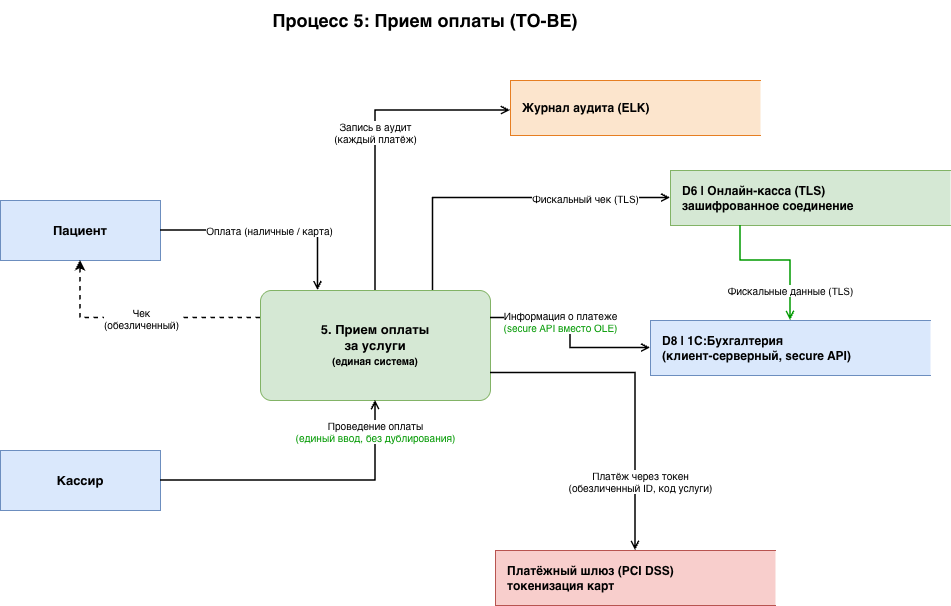

The diagram above was exported from draw.io. Its source (the exported page's mxGraphModel, read from the mxfile embedded in the PNG):
<mxGraphModel dx="1234" dy="884" grid="1" gridSize="10" guides="1" tooltips="1" connect="1" arrows="1" fold="1" page="1" pageScale="1" pageWidth="1169" pageHeight="827" math="0" shadow="0">
  <root>
    <mxCell id="0" />
    <mxCell id="1" parent="0" />
    <mxCell id="2" parent="1" style="text;html=1;strokeColor=none;fillColor=none;align=center;verticalAlign=middle;whiteSpace=wrap;rounded=0;fontSize=18;fontStyle=1;" value="Процесс 5: Прием оплаты (TO-BE)" vertex="1">
      <mxGeometry height="40" width="510" x="330" y="10" as="geometry" />
    </mxCell>
    <mxCell id="10" parent="1" style="rounded=0;whiteSpace=wrap;html=1;fillColor=#dae8fc;strokeColor=#6c8ebf;fontStyle=1;fontSize=13;" value="Пациент" vertex="1">
      <mxGeometry height="60" width="160" x="160" y="210" as="geometry" />
    </mxCell>
    <mxCell id="11" parent="1" style="rounded=0;whiteSpace=wrap;html=1;fillColor=#dae8fc;strokeColor=#6c8ebf;fontStyle=1;fontSize=13;" value="Кассир" vertex="1">
      <mxGeometry height="60" width="160" x="160" y="460" as="geometry" />
    </mxCell>
    <mxCell id="20" parent="1" style="rounded=1;whiteSpace=wrap;html=1;fillColor=#d5e8d4;strokeColor=#82b366;fontStyle=1;fontSize=13;arcSize=10;" value="5. Прием оплаты&lt;br&gt;за услуги&lt;br&gt;&lt;font style=&quot;font-size: 10px;&quot;&gt;(единая система)&lt;/font&gt;" vertex="1">
      <mxGeometry height="110" width="230" x="420" y="300" as="geometry" />
    </mxCell>
    <mxCell id="30" parent="1" style="shape=partialRectangle;whiteSpace=wrap;html=1;right=0;fillColor=#d5e8d4;strokeColor=#82b366;fontSize=12;align=left;spacingLeft=10;fontStyle=1;" value="D6 | Онлайн-касса (TLS)&lt;br&gt;зашифрованное соединение" vertex="1">
      <mxGeometry height="55" width="280" x="830" y="180" as="geometry" />
    </mxCell>
    <mxCell id="31" parent="1" style="shape=partialRectangle;whiteSpace=wrap;html=1;right=0;fillColor=#f8cecc;strokeColor=#b85450;fontSize=12;align=left;spacingLeft=10;fontStyle=1;" value="Платёжный шлюз (PCI DSS)&lt;br&gt;токенизация карт" vertex="1">
      <mxGeometry height="55" width="280" x="655" y="560" as="geometry" />
    </mxCell>
    <mxCell id="32" parent="1" style="shape=partialRectangle;whiteSpace=wrap;html=1;right=0;fillColor=#dae8fc;strokeColor=#6c8ebf;fontSize=12;align=left;spacingLeft=10;fontStyle=1;" value="D8 | 1С:Бухгалтерия&lt;br&gt;(клиент-серверный, secure API)" vertex="1">
      <mxGeometry height="55" width="280" x="810" y="330" as="geometry" />
    </mxCell>
    <mxCell id="33" parent="1" style="shape=partialRectangle;whiteSpace=wrap;html=1;right=0;fillColor=#fce5cd;strokeColor=#e67e22;fontSize=12;align=left;spacingLeft=10;fontStyle=1;" value="Журнал аудита (ELK)" vertex="1">
      <mxGeometry height="55" width="250" x="670" y="90" as="geometry" />
    </mxCell>
    <mxCell id="50" edge="1" parent="1" source="10" style="edgeStyle=orthogonalEdgeStyle;html=1;endArrow=open;endFill=0;strokeWidth=1.5;fontSize=10;rounded=0;curved=0;entryX=0.25;entryY=0;entryDx=0;entryDy=0;" target="20" value="Оплата (наличные / карта)">
      <mxGeometry relative="1" as="geometry" />
    </mxCell>
    <mxCell id="51" edge="1" parent="1" source="11" style="edgeStyle=orthogonalEdgeStyle;html=1;endArrow=open;endFill=0;strokeWidth=1.5;fontSize=10;rounded=0;curved=0;" target="20" value="Проведение оплаты&lt;br&gt;&lt;font color=&quot;#009900&quot;&gt;(единый ввод, без дублирования)&lt;/font&gt;">
      <mxGeometry relative="1" x="0.7867" as="geometry">
        <mxPoint as="offset" />
      </mxGeometry>
    </mxCell>
    <mxCell id="52" edge="1" parent="1" source="20" style="edgeStyle=orthogonalEdgeStyle;html=1;endArrow=open;endFill=0;strokeWidth=1.5;fontSize=10;entryX=0;entryY=0.5;entryDx=0;entryDy=0;rounded=0;curved=0;exitX=0.75;exitY=0;exitDx=0;exitDy=0;" target="30" value="Фискальный чек (TLS)">
      <mxGeometry relative="1" x="0.4839" as="geometry">
        <mxPoint as="offset" />
      </mxGeometry>
    </mxCell>
    <mxCell id="53" edge="1" parent="1" source="20" style="edgeStyle=orthogonalEdgeStyle;html=1;endArrow=open;endFill=0;strokeWidth=1.5;fontSize=10;exitX=1;exitY=0.75;exitDx=0;exitDy=0;rounded=0;curved=0;" target="31" value="Платёж через токен&lt;br&gt;(обезличенный ID, код услуги)">
      <mxGeometry relative="1" x="0.5659" y="5" as="geometry">
        <mxPoint as="offset" />
        <Array as="points">
          <mxPoint x="795" y="383" />
        </Array>
      </mxGeometry>
    </mxCell>
    <mxCell id="54" edge="1" parent="1" source="20" style="edgeStyle=orthogonalEdgeStyle;html=1;endArrow=open;endFill=0;strokeWidth=1.5;fontSize=10;exitX=1;exitY=0.25;exitDx=0;exitDy=0;rounded=0;curved=0;entryX=0;entryY=0.5;entryDx=0;entryDy=0;" target="32" value="Информация о платеже&lt;br&gt;&lt;font color=&quot;#009900&quot;&gt;(secure API вместо OLE)&lt;/font&gt;">
      <mxGeometry relative="1" x="-0.2632" y="-2" as="geometry">
        <mxPoint y="1" as="offset" />
      </mxGeometry>
    </mxCell>
    <mxCell id="55" edge="1" parent="1" source="30" style="edgeStyle=orthogonalEdgeStyle;html=1;endArrow=open;endFill=0;strokeWidth=1.5;fontSize=10;entryX=0.5;entryY=0;exitX=0.25;exitY=1;rounded=0;curved=0;entryDx=0;entryDy=0;exitDx=0;exitDy=0;jumpStyle=arc;strokeColor=#009900;" target="32" value="Фискальные данные (TLS)">
      <mxGeometry relative="1" x="0.5862" as="geometry">
        <mxPoint as="offset" />
        <Array as="points">
          <mxPoint x="900" y="270" />
          <mxPoint x="950" y="270" />
        </Array>
      </mxGeometry>
    </mxCell>
    <mxCell id="56" edge="1" parent="1" source="20" style="edgeStyle=orthogonalEdgeStyle;html=1;endArrow=classic;endFill=1;strokeWidth=1.5;fontSize=10;entryX=0.5;entryY=1;dashed=1;rounded=0;curved=0;exitX=0;exitY=0.25;exitDx=0;exitDy=0;" target="10" value="Чек&lt;br&gt;(обезличенный)">
      <mxGeometry relative="1" as="geometry">
        <mxPoint x="430" y="280" as="sourcePoint" />
      </mxGeometry>
    </mxCell>
    <mxCell id="57" edge="1" parent="1" source="20" style="edgeStyle=orthogonalEdgeStyle;html=1;endArrow=open;endFill=0;strokeWidth=1.5;fontSize=10;rounded=0;curved=0;exitX=0.5;exitY=0;exitDx=0;exitDy=0;" target="33" value="Запись в аудит&lt;br&gt;(каждый платёж)">
      <mxGeometry relative="1" as="geometry">
        <Array as="points">
          <mxPoint x="535" y="120" />
        </Array>
      </mxGeometry>
    </mxCell>
  </root>
</mxGraphModel>